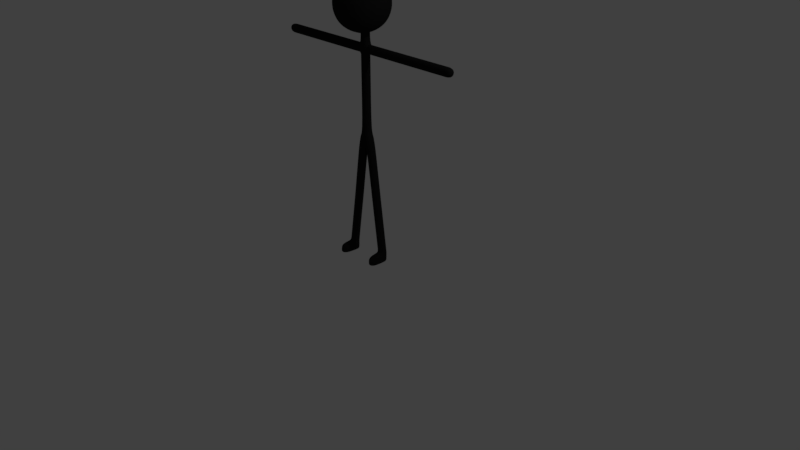 # Source: stickman.blend  (saved by Blender 2.79.0; exported with 4.5.12 LTS)
import bpy
from mathutils import Matrix  # noqa: F401  (used for matrix-valued properties, if any)

bpy.ops.wm.read_factory_settings(use_empty=True)
scene = bpy.context.scene
scene.name = 'Scene'

# ---- collections
col_collection_1 = bpy.data.collections.new('Collection 1'); scene.collection.children.link(col_collection_1)

# ---- materials (node trees are filled in below, after node groups)
mat_material_001 = bpy.data.materials.new('Material.001')
mat_material_001.alpha_threshold = 0.0
mat_material_001.use_transparent_shadow = False
mat_material_001.diffuse_color = (0.01467, 0.01467, 0.01467, 1.0)
mat_material_001.roughness = 0.5

# ---- material node trees

# ---- world
world_world = bpy.data.worlds.new('World'); scene.world = world_world
world_world.color = (0.05088, 0.05088, 0.05088)
world_world.use_sun_shadow = False
world_world.sun_shadow_jitter_overblur = 0.0
world_world.cycles.sampling_method = 'MANUAL'

# ---- cameras
cam_camera = bpy.data.cameras.new('Camera')
cam_camera.clip_end = 100.0
cam_camera.lens = 35.0
cam_camera.sensor_width = 32.0
cam_camera.sensor_height = 18.0
cam_camera.ortho_scale = 7.314
cam_camera.dof.focus_distance = 0.0
cam_camera.dof.aperture_fstop = 128.0

# ---- lights
light_lamp = bpy.data.lights.new('Lamp', 'POINT')
light_lamp.transmission_factor = 0.0
light_lamp.cutoff_distance = 30.0
light_lamp.energy = 100.0
light_lamp.shadow_buffer_clip_start = 1.001
light_lamp.shadow_soft_size = 0.1
light_lamp.shadow_maximum_resolution = 0.006
light_lamp.use_absolute_resolution = True

# ---- meshes
me_cube_001 = bpy.data.meshes.new('Cube.001')
me_cube_001.from_pydata([(-1.0, -1.197, 17.05), (-1.0, 0.8031, 17.05), (1.0, -1.197, 17.05), (1.0, 0.8031, 17.05), (-1.0, 0.8031, 15.05), (-1.0, -1.197, 15.05), (1.0, 0.8031, 15.05), (1.0, -1.197, 15.05), (-1.142, 0.4283, 14.9), (-1.215, 0.0158, 14.83), (-1.215, -0.4095, 14.83), (-1.142, -0.8221, 14.9), (-1.142, -1.339, 15.42), (-1.215, -1.412, 15.83), (-1.215, -1.412, 16.26), (-1.142, -1.339, 16.67), (-1.142, -0.8221, 17.19), (-1.215, -0.4095, 17.26), (-1.215, 0.0158, 17.26), (-1.142, 0.4283, 17.19), (-1.142, 0.9453, 16.67), (-1.215, 1.019, 16.26), (-1.215, 1.019, 15.83), (-1.142, 0.9453, 15.42), (0.6252, 0.9453, 14.9), (0.2127, 1.019, 14.83), (-0.2127, 1.019, 14.83), (-0.6252, 0.9453, 14.9), (-0.6252, 0.9453, 17.19), (-0.2127, 1.019, 17.26), (0.2127, 1.019, 17.26), (0.6252, 0.9453, 17.19), (1.142, 0.9453, 16.67), (1.215, 1.019, 16.26), (1.215, 1.019, 15.83), (1.142, 0.9453, 15.42), (1.142, -0.8221, 14.9), (1.215, -0.4095, 14.83), (1.215, 0.0158, 14.83), (1.142, 0.4283, 14.9), (1.142, 0.4283, 17.19), (1.215, 0.0158, 17.26), (1.215, -0.4095, 17.26), (1.142, -0.8221, 17.19), (1.142, -1.339, 16.67), (1.215, -1.412, 16.26), (1.215, -1.412, 15.83), (1.142, -1.339, 15.42), (-0.6252, -1.339, 14.9), (-0.2127, -1.412, 14.83), (0.2127, -1.412, 14.83), (0.6252, -1.339, 14.9), (0.6252, -1.339, 17.19), (0.2127, -1.412, 17.26), (-0.2127, -1.412, 17.26), (-0.6252, -1.339, 17.19), (-0.7622, 0.5271, 14.68), (-0.8336, 0.05105, 14.56), (-0.8336, -0.4448, 14.56), (-0.7622, -0.9208, 14.68), (-0.2738, 0.5822, 14.53), (-0.306, 0.07134, 14.37), (-0.306, -0.4651, 14.37), (-0.2738, -0.9759, 14.53), (0.2738, 0.5822, 14.53), (0.306, 0.07134, 14.37), (0.306, -0.4651, 14.37), (0.2738, -0.9759, 14.53), (0.7622, 0.5271, 14.68), (0.8336, 0.05105, 14.56), (0.8336, -0.4448, 14.56), (0.7622, -0.9208, 14.68), (0.7622, 0.5271, 17.42), (0.8336, 0.05105, 17.54), (0.8336, -0.4448, 17.54), (0.7622, -0.9208, 17.42), (0.2738, 0.5822, 17.57), (0.306, 0.07134, 17.73), (0.306, -0.4651, 17.73), (0.2738, -0.9759, 17.57), (-0.2738, 0.5822, 17.57), (-0.306, 0.07134, 17.73), (-0.306, -0.4651, 17.73), (-0.2738, -0.9759, 17.57), (-0.7622, 0.5271, 17.42), (-0.8336, 0.05105, 17.54), (-0.8336, -0.4448, 17.54), (-0.7622, -0.9208, 17.42), (0.724, -1.567, 15.28), (0.2479, -1.686, 15.21), (-0.2479, -1.686, 15.21), (-0.724, -1.567, 15.28), (0.779, -1.718, 15.77), (0.2682, -1.879, 15.74), (-0.2682, -1.879, 15.74), (-0.779, -1.718, 15.77), (0.779, -1.718, 16.32), (0.2682, -1.879, 16.35), (-0.2682, -1.879, 16.35), (-0.779, -1.718, 16.32), (0.724, -1.567, 16.81), (0.2479, -1.686, 16.88), (-0.2479, -1.686, 16.88), (-0.724, -1.567, 16.81), (1.371, 0.5271, 15.28), (1.49, 0.05105, 15.21), (1.49, -0.4448, 15.21), (1.371, -0.9208, 15.28), (1.521, 0.5822, 15.77), (1.682, 0.07134, 15.74), (1.682, -0.4651, 15.74), (1.521, -0.9759, 15.77), (1.521, 0.5822, 16.32), (1.682, 0.07134, 16.35), (1.682, -0.4651, 16.35), (1.521, -0.9759, 16.32), (1.371, 0.5271, 16.81), (1.49, 0.05105, 16.88), (1.49, -0.4448, 16.88), (1.371, -0.9208, 16.81), (-0.724, 1.174, 15.28), (-0.2479, 1.293, 15.21), (0.2479, 1.293, 15.21), (0.724, 1.174, 15.28), (-0.779, 1.324, 15.77), (-0.2682, 1.485, 15.74), (0.2682, 1.485, 15.74), (0.779, 1.324, 15.77), (-0.779, 1.324, 16.32), (-0.2682, 1.485, 16.35), (0.2682, 1.485, 16.35), (0.779, 1.324, 16.32), (-0.724, 1.174, 16.81), (-0.2479, 1.293, 16.88), (0.2479, 1.293, 16.88), (0.724, 1.174, 16.81), (-1.371, -0.9208, 15.28), (-1.49, -0.4448, 15.21), (-1.49, 0.05105, 15.21), (-1.371, 0.5271, 15.28), (-1.521, -0.9759, 15.77), (-1.682, -0.4651, 15.74), (-1.682, 0.07134, 15.74), (-1.521, 0.5822, 15.77), (-1.521, -0.9759, 16.32), (-1.682, -0.4651, 16.35), (-1.682, 0.07134, 16.35), (-1.521, 0.5822, 16.32), (-1.371, -0.9208, 16.81), (-1.49, -0.4448, 16.88), (-1.49, 0.05105, 16.88), (-1.371, 0.5271, 16.81), (-0.306, 0.07134, 14.37), (-0.306, -0.4651, 14.37), (0.306, 0.07134, 14.37), (0.306, -0.4651, 14.37), (-0.306, 0.07134, 14.5), (-0.306, -0.4651, 14.5), (0.306, 0.07134, 14.5), (0.306, -0.4651, 14.5), (-0.306, 0.2682, 14.45), (-0.306, -0.2682, 14.45), (0.306, 0.2682, 14.45), (0.306, -0.2682, 14.45), (-0.306, 0.2682, 14.4), (-0.306, -0.2682, 14.4), (0.306, 0.2682, 14.4), (0.306, -0.2682, 14.4), (-0.306, 0.2682, 13.71), (-0.306, -0.2682, 13.71), (0.306, 0.2682, 13.71), (0.306, -0.2682, 13.71), (-0.306, 0.2682, 13.11), (-0.306, -0.2682, 13.11), (0.306, 0.2682, 13.11), (0.306, -0.2682, 13.11), (-0.306, 0.2682, 13.06), (0.306, 0.2682, 13.06), (0.306, -0.2682, 13.06), (-0.306, -0.2682, 13.06), (0.356, 0.2682, 13.71), (0.356, -0.2682, 13.71), (0.356, -0.2682, 13.11), (0.356, 0.2682, 13.11), (-0.356, -0.2682, 13.71), (-0.356, 0.2682, 13.71), (-0.356, 0.2682, 13.11), (-0.356, -0.2682, 13.11), (0.306, 0.2682, 13.06), (-0.306, 0.2682, 13.06), (0.306, -0.2682, 13.06), (-0.306, -0.2682, 13.06), (0.356, -0.2682, 13.71), (0.356, 0.2682, 13.71), (0.356, -0.2682, 13.11), (0.356, 0.2682, 13.11), (-0.356, 0.2682, 13.71), (-0.356, -0.2682, 13.71), (-0.356, 0.2682, 13.11), (-0.356, -0.2682, 13.11), (0.306, 0.2682, 13.06), (-0.306, 0.2682, 13.06), (0.306, -0.2682, 13.06), (-0.306, -0.2682, 13.06), (0.356, -0.2682, 13.71), (0.356, 0.2682, 13.71), (0.356, -0.2682, 13.11), (0.356, 0.2682, 13.11), (-0.356, 0.2682, 13.71), (-0.356, -0.2682, 13.71), (-0.356, 0.2682, 13.11), (-0.356, -0.2682, 13.11), (0.306, 0.2682, 13.06), (-0.306, 0.2682, 13.06), (0.306, -0.2682, 13.06), (-0.306, -0.2682, 13.06), (0.356, -0.2682, 13.71), (0.356, 0.2682, 13.71), (0.356, -0.2682, 13.11), (0.356, 0.2682, 13.11), (-0.356, 0.2682, 13.71), (-0.356, -0.2682, 13.71), (-0.356, 0.2682, 13.11), (-0.356, -0.2682, 13.11), (-3.356, -0.2682, 13.71), (-3.356, 0.2682, 13.71), (-3.356, 0.2682, 13.11), (-3.356, -0.2682, 13.11), (3.356, 0.2682, 13.71), (3.356, -0.2682, 13.71), (3.356, -0.2682, 13.11), (3.356, 0.2682, 13.11), (-0.306, 0.2682, 10.94), (0.306, 0.2682, 10.94), (0.306, -0.2682, 10.94), (-0.306, -0.2682, 10.94), (-3.356, 0.2682, 13.71), (-3.356, -0.2682, 13.71), (-3.356, 0.2682, 13.11), (-3.356, -0.2682, 13.11), (3.356, -0.2682, 13.71), (3.356, 0.2682, 13.71), (3.356, -0.2682, 13.11), (3.356, 0.2682, 13.11), (0.306, 0.2682, 10.94), (-0.306, 0.2682, 10.94), (0.306, -0.2682, 10.94), (-0.306, -0.2682, 10.94), (-0.306, 0.2682, 8.386), (0.306, 0.2682, 8.386), (0.306, -0.2682, 8.386), (-0.306, -0.2682, 8.386), (6.356, 0.2682, 13.71), (6.356, -0.2682, 13.71), (6.356, -0.2682, 13.11), (6.356, 0.2682, 13.11), (-6.356, -0.2682, 13.71), (-6.356, 0.2682, 13.71), (-6.356, 0.2682, 13.11), (-6.356, -0.2682, 13.11), (6.356, -0.2682, 13.71), (6.356, 0.2682, 13.71), (6.356, -0.2682, 13.11), (6.356, 0.2682, 13.11), (-6.356, 0.2682, 13.71), (-6.356, -0.2682, 13.71), (-6.356, 0.2682, 13.11), (-6.356, -0.2682, 13.11), (6.356, -0.2682, 13.71), (6.356, 0.2682, 13.71), (6.356, -0.2682, 13.11), (6.356, 0.2682, 13.11), (-6.356, 0.2682, 13.71), (-6.356, -0.2682, 13.71), (-6.356, 0.2682, 13.11), (-6.356, -0.2682, 13.11), (-6.956, -0.2682, 13.71), (-6.956, 0.2682, 13.71), (-6.956, 0.2682, 13.11), (-6.956, -0.2682, 13.11), (6.956, 0.2682, 13.71), (6.956, -0.2682, 13.71), (6.956, -0.2682, 13.11), (6.956, 0.2682, 13.11), (-2.98e-08, 0.2682, 7.905), (-2.98e-08, -0.2682, 7.905), (0.306, -0.2682, 8.386), (0.306, 0.2682, 8.386), (-0.306, 0.2682, 8.386), (-0.306, -0.2682, 8.386), (-0.5804, -0.2682, 7.596), (-0.5804, 0.2682, 7.596), (0.5804, 0.2682, 7.596), (0.5804, -0.2682, 7.596), (-1.115, -0.2575, 4.115), (-2.906e-08, 0.2682, 7.38), (-2.682e-08, -0.2682, 7.38), (-0.5088, -0.2762, 4.12), (-1.098, 0.2786, 4.103), (-0.4921, 0.2598, 4.108), (1.079, 0.2682, 4.141), (1.079, -0.2682, 4.141), (0.4728, -0.2682, 4.147), (0.4728, 0.2682, 4.147), (1.079, -0.2682, 4.141), (1.079, 0.2682, 4.141), (0.4728, -0.2682, 4.147), (0.4728, 0.2682, 4.147), (-1.098, 0.2786, 4.103), (-1.115, -0.2575, 4.115), (-0.4921, 0.2598, 4.108), (-0.5088, -0.2762, 4.12), (1.562, 0.2682, 0.6413), (1.562, -0.2682, 0.6413), (0.955, -0.2682, 0.6475), (0.955, 0.2682, 0.6475), (-1.573, -0.326, 0.6155), (-1.556, 0.2101, 0.6034), (-0.9497, 0.1913, 0.6086), (-0.9663, -0.3447, 0.6207), (1.562, -0.2682, 0.6413), (1.562, 0.2682, 0.6413), (0.955, -0.2682, 0.6475), (0.955, 0.2682, 0.6475), (-1.556, 0.2101, 0.6034), (-1.573, -0.326, 0.6155), (-0.9497, 0.1913, 0.6086), (-0.9663, -0.3447, 0.6207), (-1.518, -0.3412, 0.01612), (-1.503, 0.1449, 0.005135), (-0.9965, 0.1292, 0.00944), (-1.012, -0.3568, 0.02042), (1.505, 0.2182, 0.04183), (1.505, -0.2682, 0.04183), (0.9489, -0.2682, 0.04754), (0.9989, 0.2182, 0.04703), (0.955, -1.105, 0.6475), (1.562, -1.105, 0.6413), (-1.599, -1.162, 0.6344), (-0.9923, -1.181, 0.6396), (-1.542, -1.127, 0.03388), (-1.036, -1.143, 0.03819), (0.9989, -1.055, 0.04703), (1.505, -1.055, 0.04183), (-1.551, 0.1964, 0.003582), (-1.568, -0.3397, 0.01569), (-0.945, 0.1776, 0.008737), (-0.9616, -0.3584, 0.02085), (1.555, -0.2682, 0.04132), (1.555, 0.2682, 0.04132), (0.9489, 0.2682, 0.04754), (0.9989, -0.2682, 0.04703), (-1.594, -1.176, 0.03459), (-0.9876, -1.195, 0.03974), (0.9489, -1.105, 0.04754), (1.555, -1.105, 0.04132), (-0.6465, 0.2689, 7.365), (-0.06557, -0.2687, 7.164), (-0.06446, 0.2677, 7.164), (-0.6476, -0.2675, 7.365), (0.06605, 0.2682, 7.164), (0.6482, -0.2682, 7.365), (0.6482, 0.2682, 7.365), (0.06605, -0.2682, 7.164), (-1.19, 0.2649, 3.403), (-1.207, -0.2712, 3.415), (-0.5836, 0.2461, 3.408), (-0.6003, -0.2899, 3.42), (1.176, -0.2682, 3.441), (1.176, 0.2682, 3.441), (0.5693, -0.2682, 3.447), (0.5693, 0.2682, 3.447), (-1.008, 0.2766, 4.755), (-0.4201, -0.2747, 4.729), (-0.4066, 0.2614, 4.719), (-1.022, -0.2595, 4.765), (0.5532, 0.004525, 4.925), (0.3915, 0.2682, 4.751), (0.9931, -0.2682, 4.786), (0.3915, -0.2682, 4.751), (0.9931, 0.2682, 4.786)], [], [(151, 19, 1, 20), (135, 31, 3, 32), (119, 43, 2, 44), (103, 55, 0, 15), (87, 16, 0, 55), (71, 36, 7, 51), (11, 59, 48, 5), (59, 63, 49, 48), (63, 67, 50, 49), (67, 71, 51, 50), (4, 27, 56, 8), (8, 56, 57, 9), (9, 57, 58, 10), (10, 58, 59, 11), (27, 26, 60, 56), (56, 60, 61, 57), (57, 61, 62, 58), (58, 62, 63, 59), (26, 25, 64, 60), (60, 64, 65, 61), (61, 65, 154, 152), (62, 66, 67, 63), (25, 24, 68, 64), (64, 68, 69, 65), (65, 69, 70, 66), (66, 70, 71, 67), (24, 6, 39, 68), (68, 39, 38, 69), (69, 38, 37, 70), (70, 37, 36, 71), (43, 75, 52, 2), (75, 79, 53, 52), (79, 83, 54, 53), (83, 87, 55, 54), (3, 31, 72, 40), (40, 72, 73, 41), (41, 73, 74, 42), (42, 74, 75, 43), (31, 30, 76, 72), (72, 76, 77, 73), (73, 77, 78, 74), (74, 78, 79, 75), (30, 29, 80, 76), (76, 80, 81, 77), (77, 81, 82, 78), (78, 82, 83, 79), (29, 28, 84, 80), (80, 84, 85, 81), (81, 85, 86, 82), (82, 86, 87, 83), (28, 1, 19, 84), (84, 19, 18, 85), (85, 18, 17, 86), (86, 17, 16, 87), (48, 91, 12, 5), (91, 95, 13, 12), (95, 99, 14, 13), (99, 103, 15, 14), (7, 47, 88, 51), (51, 88, 89, 50), (50, 89, 90, 49), (49, 90, 91, 48), (47, 46, 92, 88), (88, 92, 93, 89), (89, 93, 94, 90), (90, 94, 95, 91), (46, 45, 96, 92), (92, 96, 97, 93), (93, 97, 98, 94), (94, 98, 99, 95), (45, 44, 100, 96), (96, 100, 101, 97), (97, 101, 102, 98), (98, 102, 103, 99), (44, 2, 52, 100), (100, 52, 53, 101), (101, 53, 54, 102), (102, 54, 55, 103), (36, 107, 47, 7), (107, 111, 46, 47), (111, 115, 45, 46), (115, 119, 44, 45), (6, 35, 104, 39), (39, 104, 105, 38), (38, 105, 106, 37), (37, 106, 107, 36), (35, 34, 108, 104), (104, 108, 109, 105), (105, 109, 110, 106), (106, 110, 111, 107), (34, 33, 112, 108), (108, 112, 113, 109), (109, 113, 114, 110), (110, 114, 115, 111), (33, 32, 116, 112), (112, 116, 117, 113), (113, 117, 118, 114), (114, 118, 119, 115), (32, 3, 40, 116), (116, 40, 41, 117), (117, 41, 42, 118), (118, 42, 43, 119), (24, 123, 35, 6), (123, 127, 34, 35), (127, 131, 33, 34), (131, 135, 32, 33), (4, 23, 120, 27), (27, 120, 121, 26), (26, 121, 122, 25), (25, 122, 123, 24), (23, 22, 124, 120), (120, 124, 125, 121), (121, 125, 126, 122), (122, 126, 127, 123), (22, 21, 128, 124), (124, 128, 129, 125), (125, 129, 130, 126), (126, 130, 131, 127), (21, 20, 132, 128), (128, 132, 133, 129), (129, 133, 134, 130), (130, 134, 135, 131), (20, 1, 28, 132), (132, 28, 29, 133), (133, 29, 30, 134), (134, 30, 31, 135), (8, 139, 23, 4), (139, 143, 22, 23), (143, 147, 21, 22), (147, 151, 20, 21), (5, 12, 136, 11), (11, 136, 137, 10), (10, 137, 138, 9), (9, 138, 139, 8), (12, 13, 140, 136), (136, 140, 141, 137), (137, 141, 142, 138), (138, 142, 143, 139), (13, 14, 144, 140), (140, 144, 145, 141), (141, 145, 146, 142), (142, 146, 147, 143), (14, 15, 148, 144), (144, 148, 149, 145), (145, 149, 150, 146), (146, 150, 151, 147), (15, 0, 16, 148), (148, 16, 17, 149), (149, 17, 18, 150), (150, 18, 19, 151), (152, 154, 158, 156), (62, 61, 152, 153), (66, 62, 153, 155), (65, 66, 155, 154), (159, 157, 161, 163), (153, 152, 156, 157), (155, 153, 157, 159), (154, 155, 159, 158), (160, 162, 166, 164), (158, 159, 163, 162), (156, 158, 162, 160), (157, 156, 160, 161), (165, 164, 168, 169), (161, 160, 164, 165), (163, 161, 165, 167), (162, 163, 167, 166), (171, 169, 173, 175), (167, 165, 169, 171), (166, 167, 171, 170), (164, 166, 170, 168), (194, 195, 207, 206), (196, 198, 210, 208), (168, 170, 174, 172), (190, 191, 203, 202), (179, 176, 189, 191), (174, 177, 176, 172), (175, 178, 177, 174), (173, 179, 178, 175), (172, 176, 179, 173), (184, 185, 196, 197), (171, 181, 180, 170), (175, 182, 181, 171), (174, 183, 182, 175), (170, 180, 183, 174), (181, 182, 194, 192), (168, 185, 184, 169), (172, 186, 185, 168), (173, 187, 186, 172), (169, 184, 187, 173), (182, 183, 195, 194), (185, 186, 198, 196), (176, 177, 188, 189), (183, 180, 193, 195), (186, 187, 199, 198), (177, 178, 190, 188), (180, 181, 192, 193), (187, 184, 197, 199), (178, 179, 191, 190), (206, 207, 219, 218), (208, 210, 222, 220), (202, 203, 215, 214), (191, 189, 201, 203), (198, 199, 211, 210), (189, 188, 200, 201), (195, 193, 205, 207), (193, 192, 204, 205), (199, 197, 209, 211), (188, 190, 202, 200), (197, 196, 208, 209), (192, 194, 206, 204), (262, 263, 271, 270), (203, 201, 213, 215), (210, 211, 223, 222), (201, 200, 212, 213), (207, 205, 217, 219), (205, 204, 216, 217), (211, 209, 221, 223), (200, 202, 214, 212), (209, 208, 220, 221), (204, 206, 218, 216), (229, 230, 242, 240), (220, 225, 224, 221), (222, 226, 225, 220), (223, 227, 226, 222), (221, 224, 227, 223), (226, 227, 239, 238), (216, 229, 228, 217), (218, 230, 229, 216), (219, 231, 230, 218), (217, 228, 231, 219), (235, 232, 245, 247), (212, 233, 232, 213), (214, 234, 233, 212), (215, 235, 234, 214), (213, 232, 235, 215), (232, 233, 244, 245), (227, 224, 237, 239), (230, 231, 243, 242), (233, 234, 246, 244), (224, 225, 236, 237), (231, 228, 241, 243), (234, 235, 247, 246), (225, 226, 238, 236), (228, 229, 240, 241), (252, 253, 260, 261), (244, 249, 248, 245), (246, 250, 249, 244), (247, 251, 250, 246), (245, 248, 251, 247), (240, 253, 252, 241), (242, 254, 253, 240), (243, 255, 254, 242), (241, 252, 255, 243), (258, 259, 267, 266), (236, 257, 256, 237), (238, 258, 257, 236), (239, 259, 258, 238), (237, 256, 259, 239), (259, 256, 265, 267), (260, 262, 270, 268), (253, 254, 262, 260), (256, 257, 264, 265), (261, 260, 268, 269), (254, 255, 263, 262), (257, 258, 266, 264), (267, 265, 273, 275), (255, 252, 261, 263), (263, 261, 269, 271), (265, 264, 272, 273), (264, 266, 274, 272), (266, 267, 275, 274), (276, 277, 278, 279), (272, 277, 276, 273), (274, 278, 277, 272), (275, 279, 278, 274), (273, 276, 279, 275), (280, 281, 282, 283), (268, 281, 280, 269), (270, 282, 281, 268), (271, 283, 282, 270), (269, 280, 283, 271), (249, 250, 286, 287), (251, 248, 288, 289), (250, 251, 285), (248, 249, 284), (284, 249, 287), (248, 284, 288), (285, 251, 289), (250, 285, 286), (288, 291, 290, 289), (284, 291, 288), (289, 290, 285), (291, 284, 295), (286, 293, 292, 287), (285, 293, 286), (287, 292, 284), (285, 290, 296), (284, 292, 295), (293, 285, 296), (372, 298, 294, 375), (374, 299, 298, 372), (373, 297, 299, 374), (375, 294, 297, 373), (301, 302, 306, 304), (378, 301, 300, 380), (379, 302, 301, 378), (377, 303, 302, 379), (380, 300, 303, 377), (303, 300, 305, 307), (336, 354, 355, 337), (338, 352, 353, 339), (299, 297, 311, 310), (294, 298, 308, 309), (302, 303, 307, 306), (297, 294, 309, 311), (300, 301, 304, 305), (298, 299, 310, 308), (314, 315, 323, 322), (368, 313, 312, 369), (370, 314, 313, 368), (371, 315, 314, 370), (369, 312, 315, 371), (316, 317, 324, 325), (364, 317, 316, 365), (366, 318, 317, 364), (367, 319, 318, 366), (365, 316, 319, 367), (319, 316, 325, 327), (312, 313, 320, 321), (317, 318, 326, 324), (315, 312, 321, 323), (313, 314, 322, 320), (318, 319, 327, 326), (328, 329, 330, 331), (324, 344, 345, 325), (326, 346, 344, 324), (327, 347, 346, 326), (347, 327, 339, 353), (332, 333, 351, 335), (320, 348, 349, 321), (351, 333, 343, 342), (323, 350, 334, 322), (321, 349, 350, 323), (320, 322, 336, 337), (325, 345, 352, 338), (322, 334, 354, 336), (328, 331, 341, 340), (348, 320, 337, 355), (327, 325, 338, 339), (329, 328, 345, 344), (330, 329, 344, 346), (331, 330, 346, 347), (333, 332, 349, 348), (335, 351, 334, 350), (332, 335, 350, 349), (340, 341, 353, 352), (342, 343, 355, 354), (343, 333, 348, 355), (351, 342, 354, 334), (341, 331, 347, 353), (328, 340, 352, 345), (290, 359, 357, 296), (296, 357, 358, 295), (295, 358, 356, 291), (291, 356, 359, 290), (292, 362, 360, 295), (295, 360, 363, 296), (296, 363, 361, 293), (293, 361, 362, 292), (309, 365, 367, 311), (311, 367, 366, 310), (310, 366, 364, 308), (308, 364, 365, 309), (305, 369, 371, 307), (307, 371, 370, 306), (306, 370, 368, 304), (304, 368, 369, 305), (359, 375, 373, 357), (357, 373, 374, 358), (358, 374, 372, 356), (356, 372, 375, 359), (362, 380, 377, 360), (360, 377, 379, 363), (363, 379, 378, 361), (361, 378, 380, 362)])
me_cube_001.polygons.foreach_set('use_smooth', [True] * 385)
me_cube_001.materials.append(mat_material_001)
me_cube_001.use_remesh_preserve_volume = False
me_cube_001.use_remesh_preserve_attributes = False
me_cube_001.use_mirror_vertex_groups = False
me_cube_001.update()
arm_armature = bpy.data.armatures.new('Armature')  # bones are not reproduced

# ---- objects
ob_armature = bpy.data.objects.new('Armature', arm_armature)
ob_cube = bpy.data.objects.new('Cube', me_cube_001)
ob_lamp = bpy.data.objects.new('Lamp', light_lamp)
ob_camera = bpy.data.objects.new('Camera', cam_camera)

# ---- transforms, parenting, visibility, modifiers, constraints
ob_armature.location = (0.0, 0.0, 1.614)
ob_armature.scale = (0.3968, 0.3968, 0.3968)
ob_armature.show_in_front = True
ob_armature.lineart.crease_threshold = 0.0
ob_cube.parent = ob_armature
ob_cube.matrix_parent_inverse = Matrix(((2.52, 0.0, 0.0, -0.0), (0.0, 2.52, 0.0, -0.0), (0.0, 0.0, 2.52, -4.068), (0.0, 0.0, 0.0, 1.0)))
ob_cube.location = (0.0, 0.0, 0.0)
ob_cube.delta_scale = (0.2, 0.2, 0.2)
ob_cube.lineart.crease_threshold = 0.0
_vg = ob_cube.vertex_groups.new(name='Root')
for _i, _w in zip([248, 249, 250, 251, 284, 285, 286, 287, 288, 289, 290, 291, 292, 293, 294, 295, 296, 297, 298, 299, 300, 301, 303, 304, 305, 307, 308, 309, 310, 311, 356, 357, 358, 359, 360, 361, 362, 363, 369, 370, 371, 372, 373, 374, 375, 376, 377, 378, 379, 380], [0.6047, 0.7443, 0.7922, 0.7855, 1.0, 0.8699, 0.7642, 0.6898, 0.7961, 0.7808, 0.3035, 1.0, 0.8299, 0.514, 0.0, 0.8768, 0.952, 0.04214, 0.0, 0.1164, 0.0, 0.0, 0.0, 0.0, 0.0, 0.0, 0.0, 0.0, 0.1142, 0.05, 0.2, 0.3251, 0.3131, 0.326, 0.6391, 0.5926, 0.2456, 0.4545, 0.0, 0.0, 0.0, 0.03297, 0.1521, 0.07146, 0.001807, 0.0, 0.1291, 0.07158, 0.0345, 0.08282]): _vg.add([_i], _w, 'REPLACE')
_vg = ob_cube.vertex_groups.new(name='Spine A')
for _i, _w in zip([214, 215, 232, 233, 234, 235, 244, 245, 246, 247], [0.01669, 0.004974, 0.9799, 0.9873, 0.9721, 0.9682, 0.9908, 0.9943, 0.9828, 0.9847]): _vg.add([_i], _w, 'REPLACE')
_vg = ob_cube.vertex_groups.new(name='Spine B')
for _i, _w in zip([169, 171, 172, 173, 174, 175, 176, 177, 178, 179, 180, 181, 182, 183, 184, 185, 186, 187, 188, 189, 190, 191, 192, 193, 194, 195, 196, 197, 198, 199, 200, 201, 202, 203, 212, 213, 214, 215, 234, 235], [0.03746, 0.03535, 0.7805, 0.6847, 0.2751, 0.6517, 0.8456, 0.5473, 0.7011, 0.737, 0.004009, 0.09546, 0.4913, 0.2035, 0.1069, 0.06349, 0.5038, 0.5268, 0.548, 0.8461, 0.7013, 0.7372, 0.09543, 0.003912, 0.4907, 0.2031, 0.06327, 0.1068, 0.503, 0.5263, 0.9953, 0.9974, 0.9879, 0.9896, 0.9781, 0.9903, 0.9666, 0.9725, 0.004309, 0.01209]): _vg.add([_i], _w, 'REPLACE')
_vg = ob_cube.vertex_groups.new(name='Neck')
for _i, _w in zip([4, 6, 7, 8, 9, 10, 11, 21, 22, 23, 24, 25, 26, 27, 33, 34, 35, 36, 37, 38, 39, 48, 49, 50, 51, 56, 57, 58, 59, 60, 61, 62, 63, 64, 65, 66, 67, 68, 69, 70, 71, 104, 105, 106, 108, 109, 120, 121, 122, 123, 124, 125, 126, 127, 128, 129, 130, 131, 137, 138, 139, 143, 152, 153, 154, 155, 156, 157, 158, 159, 160, 161, 162, 163, 164, 165, 166, 167, 168, 169, 170, 171, 172, 173, 174, 175, 176, 177, 178, 179, 180, 181, 182, 183, 184, 185, 186, 187, 188, 189, 190, 191, 192, 193, 194, 195, 196, 197, 198, 199], [0.0975, 0.1423, 0.005303, 0.06925, 0.05294, 0.03541, 0.0123, 0.001422, 0.03148, 0.06583, 0.2349, 0.2568, 0.2473, 0.1948, 0.01162, 0.04988, 0.08446, 0.0253, 0.05408, 0.07557, 0.1184, 0.005642, 0.01838, 0.02028, 0.01195, 0.1019, 0.09124, 0.07868, 0.04598, 0.1264, 0.2306, 0.2005, 0.07607, 0.1468, 0.2065, 0.2166, 0.07947, 0.2369, 0.1252, 0.09246, 0.05523, 0.06844, 0.04605, 0.01687, 0.02909, 0.007103, 0.09976, 0.1256, 0.1318, 0.1192, 0.05461, 0.06492, 0.06808, 0.06331, 0.01226, 0.0189, 0.02185, 0.02039, 0.0003356, 0.01665, 0.04158, 0.007897, 0.4739, 0.3077, 0.4132, 0.3334, 0.6991, 0.4216, 0.7284, 0.472, 0.8589, 0.5739, 0.8663, 0.6441, 0.9656, 0.8909, 0.9565, 0.9015, 0.87, 0.8384, 0.8029, 0.8013, 0.02535, 0.1019, 0.05264, 0.09856, 0.002344, 0.02289, 0.07965, 0.08248, 0.3378, 0.4931, 0.106, 0.02569, 0.5691, 0.3598, 0.04562, 0.1045, 0.02281, 0.002161, 0.07958, 0.08239, 0.4924, 0.3365, 0.106, 0.0257, 0.3579, 0.5683, 0.04565, 0.1045]): _vg.add([_i], _w, 'REPLACE')
_vg = ob_cube.vertex_groups.new(name='Head')
for _i, _w in zip([0, 1, 2, 3, 4, 5, 6, 7, 8, 9, 10, 11, 12, 13, 14, 15, 16, 17, 18, 19, 20, 21, 22, 23, 24, 25, 26, 27, 28, 29, 30, 31, 32, 33, 34, 35, 36, 37, 38, 39, 40, 41, 42, 43, 44, 45, 46, 47, 48, 49, 50, 51, 52, 53, 54, 55, 56, 57, 58, 59, 60, 61, 62, 63, 64, 65, 66, 67, 68, 69, 70, 71, 72, 73, 74, 75, 76, 77, 78, 79, 80, 81, 82, 83, 84, 85, 86, 87, 88, 89, 90, 91, 92, 93, 94, 95, 96, 97, 98, 99, 100, 101, 102, 103, 104, 105, 106, 107, 108, 109, 110, 111, 112, 113, 114, 115, 116, 117, 118, 119, 120, 121, 122, 123, 124, 125, 126, 127, 128, 129, 130, 131, 132, 133, 134, 135, 136, 137, 138, 139, 140, 141, 142, 143, 144, 145, 146, 147, 148, 149, 150, 151, 152, 153, 154, 155, 156, 157, 158, 159, 160, 161, 162, 163, 164, 165, 166, 167], [0.9977, 0.9879, 0.9971, 0.9861, 0.9024, 0.9765, 0.8576, 0.9722, 0.9306, 0.9468, 0.957, 0.9686, 0.9851, 0.9911, 0.9946, 0.9966, 0.9973, 0.9962, 0.9943, 0.9914, 0.9832, 0.9743, 0.9592, 0.9341, 0.765, 0.7431, 0.7526, 0.8051, 0.9881, 0.9881, 0.9877, 0.987, 0.9802, 0.9692, 0.95, 0.9155, 0.9621, 0.9457, 0.9242, 0.8814, 0.99, 0.9932, 0.9954, 0.9967, 0.9959, 0.9935, 0.9894, 0.9824, 0.9719, 0.9655, 0.9645, 0.9688, 0.9983, 0.9992, 0.9992, 0.9986, 0.8979, 0.9083, 0.9206, 0.9516, 0.8733, 0.7682, 0.7973, 0.9232, 0.8529, 0.7924, 0.7815, 0.9198, 0.7629, 0.8743, 0.9069, 0.9444, 0.9919, 0.9951, 0.9972, 0.9983, 0.9929, 0.9963, 0.9985, 0.9996, 0.9932, 0.9964, 0.9986, 0.9996, 0.9927, 0.9957, 0.9976, 0.9985, 0.9829, 0.9824, 0.9829, 0.9846, 0.9908, 0.9914, 0.9917, 0.9918, 0.9951, 0.9959, 0.9961, 0.9956, 0.9973, 0.9981, 0.9982, 0.9976, 0.9315, 0.9519, 0.9664, 0.9765, 0.9604, 0.9714, 0.98, 0.9859, 0.9765, 0.9834, 0.9883, 0.9915, 0.9853, 0.9898, 0.9929, 0.9947, 0.9002, 0.8743, 0.8682, 0.8807, 0.9453, 0.935, 0.9319, 0.9367, 0.9688, 0.9655, 0.9641, 0.9648, 0.9812, 0.9804, 0.9797, 0.9792, 0.9812, 0.9747, 0.9666, 0.9541, 0.9888, 0.9851, 0.9795, 0.971, 0.9933, 0.9911, 0.9874, 0.9818, 0.9958, 0.9944, 0.9919, 0.9881, 0.5238, 0.6889, 0.5843, 0.6635, 0.2971, 0.5732, 0.2673, 0.5236, 0.1374, 0.4204, 0.1287, 0.3506, 0.002253, 0.09684, 0.01077, 0.08334]): _vg.add([_i], _w, 'REPLACE')
_vg = ob_cube.vertex_groups.new(name='UpperArm.L')
for _i, _w in zip([170, 171, 172, 173, 174, 175, 176, 177, 178, 179, 180, 181, 182, 183, 186, 187, 188, 189, 190, 191, 192, 193, 194, 195, 198, 199, 204, 205, 206, 207, 216, 217, 218, 219, 228, 229, 230, 231], [0.1702, 0.1338, 0.0351, 0.02369, 0.6572, 0.2205, 0.0395, 0.4014, 0.188, 0.03474, 0.6285, 0.3951, 0.3797, 0.7478, 0.005473, 0.007804, 0.4008, 0.03929, 0.1879, 0.03473, 0.3958, 0.6299, 0.3804, 0.7482, 0.005386, 0.00775, 1.0, 1.0, 1.0, 1.0, 0.9999, 1.0, 0.9998, 0.9999, 0.9904, 0.9887, 0.9852, 0.9859]): _vg.add([_i], _w, 'REPLACE')
_vg = ob_cube.vertex_groups.new(name='LowerArm.L')
for _i, _w in zip([240, 241, 242, 243, 252, 253, 254, 255, 260, 261, 262, 263, 268, 269, 270, 271], [0.9891, 0.9893, 0.9853, 0.9861, 0.9761, 0.9765, 0.9702, 0.9684, 0.07158, 0.07142, 0.08942, 0.08888, 0.008228, 0.007444, 0.0335, 0.03077]): _vg.add([_i], _w, 'REPLACE')
_vg = ob_cube.vertex_groups.new(name='Hand.L')
for _i, _w in zip([254, 255, 260, 261, 262, 263, 268, 269, 270, 271, 280, 281, 282, 283], [0.009468, 0.01288, 0.9284, 0.9286, 0.9106, 0.9111, 0.9709, 0.9713, 0.9582, 0.9596, 0.996, 0.9964, 0.9932, 0.9936]): _vg.add([_i], _w, 'REPLACE')
_vg = ob_cube.vertex_groups.new(name='UpperArm.R')
for _i, _w in zip([168, 169, 172, 173, 175, 176, 178, 179, 184, 185, 186, 187, 189, 190, 191, 196, 197, 198, 199, 208, 209, 210, 211, 220, 221, 222, 223, 224, 225, 226, 227], [0.09729, 0.09121, 0.1392, 0.1756, 0.006691, 0.0834, 0.01098, 0.1374, 0.3023, 0.5677, 0.4205, 0.3388, 0.08305, 0.01098, 0.1373, 0.5699, 0.3032, 0.4213, 0.3394, 1.0, 1.0, 1.0, 0.9999, 1.0, 0.9998, 0.9999, 0.9997, 0.9801, 0.9921, 0.9895, 0.9794]): _vg.add([_i], _w, 'REPLACE')
_vg = ob_cube.vertex_groups.new(name='LowerArm.R')
for _i, _w in zip([236, 237, 238, 239, 256, 257, 258, 259, 264, 265, 266, 267, 272, 273, 274, 275], [0.9934, 0.9836, 0.9865, 0.9794, 0.9739, 0.978, 0.9718, 0.9672, 0.07166, 0.07129, 0.08955, 0.08879, 0.008289, 0.00735, 0.03361, 0.0307]): _vg.add([_i], _w, 'REPLACE')
_vg = ob_cube.vertex_groups.new(name='Hand.R')
for _i, _w in zip([256, 258, 259, 264, 265, 266, 267, 272, 273, 274, 275, 276, 277, 278, 279], [0.002006, 0.006178, 0.01527, 0.9283, 0.9287, 0.9104, 0.9112, 0.9709, 0.9713, 0.9582, 0.9596, 0.996, 0.9964, 0.9932, 0.9936]): _vg.add([_i], _w, 'REPLACE')
_vg = ob_cube.vertex_groups.new(name='Thigh.L')
for _i, _w in zip([248, 249, 250, 251, 284, 285, 286, 287, 288, 289, 290, 291, 292, 293, 295, 296, 297, 299, 300, 301, 302, 303, 306, 311, 356, 359, 360, 361, 362, 363, 372, 373, 375, 377, 378, 379, 380], [0.0, 0.1881, 0.2, 0.0, 0.0, 0.1244, 0.2512, 0.2381, 0.0, 0.0, 0.0, 0.0009545, 0.4334, 0.387, 0.09185, 0.1208, 0.0, 0.0, 0.9736, 0.969, 0.9828, 0.997, 0.0, 0.0, 0.06172, 0.02962, 0.6669, 0.8845, 0.8942, 0.7173, 0.0, 0.0, 0.0, 0.8694, 0.8476, 0.95, 0.9048]): _vg.add([_i], _w, 'REPLACE')
_vg = ob_cube.vertex_groups.new(name='Shin.L')
for _i, _w in zip([300, 301, 302, 303, 304, 305, 306, 307, 312, 313, 314, 315, 320, 321, 322, 323, 332, 334, 335, 349, 350, 361, 362, 368, 369, 370, 371, 377, 378, 379, 380], [0.1528, 0.06212, 0.06197, 0.1674, 1.0, 1.0, 1.0, 1.0, 0.9806, 0.9732, 0.9804, 0.9863, 0.01298, 0.03456, 0.03355, 0.05297, 0.05762, 0.002783, 0.1504, 0.04888, 0.2679, 0.006001, 0.001418, 0.9763, 0.9799, 1.0, 0.9891, 0.2433, 0.2168, 0.2766, 0.1724]): _vg.add([_i], _w, 'REPLACE')
_vg = ob_cube.vertex_groups.new(name='Thigh.R')
for _i, _w in zip([248, 249, 251, 263, 265, 271, 280, 283, 284, 285, 286, 287, 288, 289, 290, 291, 292, 293, 294, 295, 296, 297, 298, 299, 309, 310, 311, 315, 356, 357, 358, 359, 360, 361, 362, 363, 368, 370, 372, 373, 374, 375, 376, 378], [0.01081, 0.0, 0.0, 0.0, 0.0, 0.0, 0.0, 0.0, 0.2, 0.6065, 0.000125, 0.0, 0.4, 0.2348, 0.5399, 0.326, 0.0, 0.0, 1.0, 0.1741, 0.5438, 1.0, 1.0, 1.0, 0.2401, 0.7196, 0.8378, 0.007993, 0.5936, 0.7417, 0.3727, 0.6734, 0.0, 0.0, 0.0, 0.0, 0.0, 0.0, 0.8947, 0.7773, 0.7882, 0.8802, 0.1216, 0.0]): _vg.add([_i], _w, 'REPLACE')
_vg = ob_cube.vertex_groups.new(name='Shin.R')
for _i, _w in zip([294, 297, 298, 299, 308, 309, 310, 311, 316, 317, 318, 319, 324, 325, 326, 327, 329, 330, 344, 346, 347, 356, 359, 364, 365, 366, 367, 372, 373, 374, 375, 376], [0.1581, 0.5787, 0.1425, 0.716, 1.0, 1.0, 1.0, 1.0, 0.9699, 0.9816, 0.9965, 0.9772, 0.05803, 0.02312, 0.8036, 0.08108, 0.04165, 0.1044, 0.03709, 0.1795, 0.001885, 0.0003177, 0.0009618, 0.9832, 0.9744, 0.9972, 0.9797, 0.1615, 0.1217, 0.2266, 0.1324, 0.082]): _vg.add([_i], _w, 'REPLACE')
_vg = ob_cube.vertex_groups.new(name='Shin.L.001')
for _i, _w in zip([320, 321, 322, 323, 332, 333, 334, 335, 348, 349, 350, 351], [0.04694, 0.8731, 0.0575, 0.8608, 0.3452, 0.03216, 0.01123, 0.1878, 0.04837, 0.5917, 0.2159, 0.01117]): _vg.add([_i], _w, 'REPLACE')
_vg = ob_cube.vertex_groups.new(name='Foot.L')
for _i, _w in zip([320, 321, 322, 323, 332, 333, 334, 335, 336, 337, 342, 343, 348, 349, 350, 351, 354, 355], [0.8891, 0.08161, 0.8611, 0.08308, 0.5752, 0.8618, 0.8622, 0.6399, 0.08773, 0.07177, 0.1141, 0.09702, 0.8647, 0.3445, 0.5037, 0.8544, 0.04847, 0.04616]): _vg.add([_i], _w, 'REPLACE')
_vg = ob_cube.vertex_groups.new(name='Toe.L')
for _i, _w in zip([320, 322, 333, 334, 336, 337, 342, 343, 348, 351, 354, 355], [0.01187, 0.02921, 0.08636, 0.08075, 0.9029, 0.9219, 0.8788, 0.8968, 0.07616, 0.09303, 0.9476, 0.9486]): _vg.add([_i], _w, 'REPLACE')
_vg = ob_cube.vertex_groups.new(name='Shin.R.001')
for _i, _w in zip([324, 325, 326, 329, 330, 344, 346], [0.8765, 0.04076, 0.07565, 0.1162, 0.05067, 0.2044, 0.04777]): _vg.add([_i], _w, 'REPLACE')
_vg = ob_cube.vertex_groups.new(name='Foot.R')
for _i, _w in zip([324, 325, 326, 327, 328, 329, 330, 331, 338, 339, 340, 341, 344, 345, 346, 347, 352, 353], [0.06352, 0.8849, 0.117, 0.8748, 0.8864, 0.8144, 0.8206, 0.8839, 0.07756, 0.07085, 0.1176, 0.1093, 0.7358, 0.8947, 0.755, 0.8849, 0.04545, 0.05785]): _vg.add([_i], _w, 'REPLACE')
_vg = ob_cube.vertex_groups.new(name='Toe.R')
for _i, _w in zip([325, 327, 328, 331, 338, 339, 340, 341, 345, 347, 352, 353], [0.01622, 0.02264, 0.08776, 0.09057, 0.9157, 0.9232, 0.8789, 0.887, 0.0741, 0.08254, 0.9508, 0.9397]): _vg.add([_i], _w, 'REPLACE')
_vg = ob_cube.vertex_groups.new(name='Pole.L')
_vg = ob_cube.vertex_groups.new(name='Pole.R')
_m = ob_cube.modifiers.new('Subsurf', 'SUBSURF')
_m.uv_smooth = 'PRESERVE_CORNERS'
_m.quality = 2
_m.levels = 2
_m.show_only_control_edges = False
_m = ob_cube.modifiers.new('Armature', 'ARMATURE')
_m.object = ob_armature
_m.use_deform_preserve_volume = True
ob_lamp.location = (4.076, 1.005, 5.904)
ob_lamp.rotation_euler = (0.6503, 0.05522, 1.866)
ob_lamp.lock_rotations_4d = False
ob_lamp.empty_display_type = 'ARROWS'
ob_lamp.color = (0.0, 0.0, 0.0, 0.0)
ob_lamp.lineart.crease_threshold = 0.0
ob_camera.location = (7.481, -6.508, 5.344)
ob_camera.rotation_euler = (1.109, 0.0, 0.8149)
ob_camera.lock_rotations_4d = False
ob_camera.empty_display_type = 'ARROWS'
ob_camera.color = (0.0, 0.0, 0.0, 0.0)
ob_camera.display_type = 'WIRE'
ob_camera.lineart.crease_threshold = 0.0

# ---- collection membership
col_collection_1.objects.link(ob_armature)
col_collection_1.objects.link(ob_cube)
col_collection_1.objects.link(ob_lamp)
col_collection_1.objects.link(ob_camera)

# ---- scene / render settings (as saved in the file)
scene.camera = ob_camera
scene.frame_start = 1; scene.frame_end = 138; scene.frame_set(141)
scene.render.engine = 'BLENDER_EEVEE_NEXT'
scene.render.resolution_percentage = 50
scene.render.fps = 30
scene.render.dither_intensity = 0.0
scene.cycles.use_denoising = False
scene.cycles.samples = 128
scene.cycles.sampling_pattern = 'TABULATED_SOBOL'
scene.cycles.use_adaptive_sampling = False
scene.cycles.use_light_tree = False
scene.cycles.blur_glossy = 0.0
scene.cycles.sample_clamp_indirect = 0.0
scene.view_settings.view_transform = 'Standard'
bpy.context.view_layer.update()
